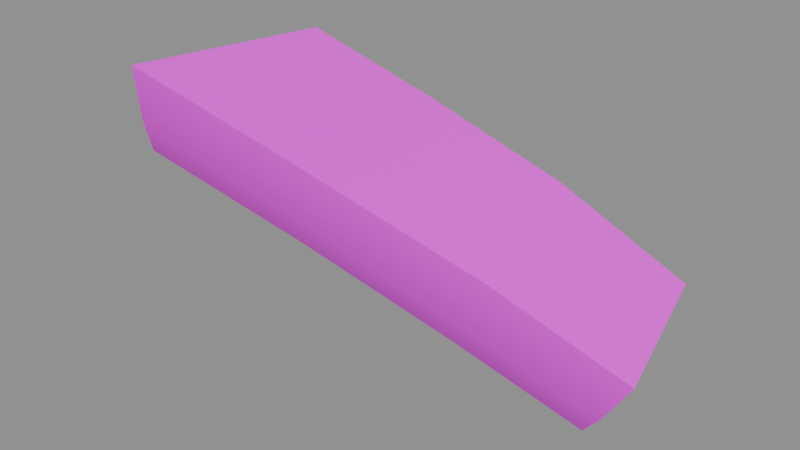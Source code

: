 # Source: finger_ring.blend  (saved by Blender 5.2.45; exported with 4.5.12 LTS)
import bpy
from mathutils import Matrix  # noqa: F401  (used for matrix-valued properties, if any)

bpy.ops.wm.read_factory_settings(use_empty=True)
scene = bpy.context.scene
scene.name = 'Scene'

# ---- collections
col_anchors = bpy.data.collections.new('anchors'); scene.collection.children.link(col_anchors)

# ---- images (referenced by path relative to the original .blend; pixels are not part of the script)
import os
ASSET_DIR = os.environ.get("B2B_ASSET_DIR", "")  # directory of the original .blend (textures are referenced by path, not embedded)
HERE = os.path.dirname(os.path.abspath(__file__))  # packed textures are extracted next to this script under _unpacked/

def load_image(name, relpath, width, height, colorspace="sRGB"):
    """Load a texture the original file referenced (path relative to the .blend, or extracted next to this script)."""
    p = next((c for c in (os.path.join(HERE, relpath), os.path.join(ASSET_DIR, relpath)) if relpath and os.path.exists(c)), "")
    if p:
        img = bpy.data.images.load(p, check_existing=True)
        img.name = name
    else:  # same state as the original file: an image datablock whose file is absent (Cycles renders it pink)
        img = bpy.data.images.new(name, width, height)
        img.source = "FILE"
        img.filepath = "//" + (relpath or name)
    img.colorspace_settings.name = colorspace
    return img
img_finger_ring_skin0 = load_image('finger_ring_skin0', 'finger_ring_skin0.png', 1024, 1024, 'sRGB')

# ---- materials (node trees are filled in below, after node groups)
mat_finger_ring = bpy.data.materials.new('finger_ring')

# ---- material node trees
mat_finger_ring.use_nodes = True; mat_finger_ring.node_tree.nodes.clear()
_N = mat_finger_ring.node_tree.nodes; _L = mat_finger_ring.node_tree.links
n0 = _N.new('ShaderNodeBsdfPrincipled'); n0.name = 'Principled BSDF'; n0.location = (-200, 100)
n0.inputs[10].default_value = 0.005
n1 = _N.new('ShaderNodeOutputMaterial'); n1.name = 'Material Output'; n1.location = (200, 100)
n2 = _N.new('ShaderNodeTexImage'); n2.name = 'Image Texture'; n2.location = (0, 0)
n2.image = img_finger_ring_skin0
n2.interpolation = 'Closest'
_L.new(n0.outputs[0], n1.inputs[0])
_L.new(n2.outputs[0], n0.inputs[0])
n1.is_active_output = True

# ---- meshes
me_finger_ring = bpy.data.meshes.new('finger_ring')
me_finger_ring.from_pydata([(6.522, -2.849, -1.056), (3.619, -2.706, -1.056), (4.065, -3.163, -0.3461), (6.299, -2.364, -1.83), (10.1, -0.138, -3.171), (10.95, -2.136, -2.713), (11.03, -0.3949, -1.593), (10.5, -1.736, -3.329), (4.78, -0.3378, -1.688), (6.969, -0.4519, -0.06204), (4.825, -0.4519, 0.5061), (6.701, -0.2807, -2.098), (11.35, -2.164, -2.066), (9.069, -2.478, -1.956), (9.471, -2.506, -1.23), (6.701, -2.906, -0.3146), (4.11, -3.277, 0.5061), (8.667, -2.05, -2.603), (9.158, -0.4519, -0.7249), (8.488, -0.2522, -2.556)], [], [(0, 2, 1), (0, 1, 3), (4, 6, 5), (4, 5, 7), (8, 10, 9), (8, 9, 11), (12, 14, 13), (12, 13, 5), (15, 16, 2), (15, 2, 0), (3, 17, 13), (3, 13, 0), (11, 9, 18), (11, 18, 19), (5, 13, 17), (5, 17, 7), (6, 4, 19), (6, 19, 18), (6, 12, 5), (0, 13, 14), (0, 14, 15), (9, 10, 15), (10, 16, 15), (15, 14, 18), (14, 12, 6), (18, 14, 6), (18, 9, 15), (19, 4, 17), (3, 1, 8), (3, 8, 11), (7, 17, 4), (17, 3, 11), (19, 17, 11)])
me_finger_ring.polygons.foreach_set('use_smooth', [True] * 33)
_k = set([(1, 3), (3, 17), (4, 7), (4, 19), (5, 7), (5, 12), (6, 12), (6, 18), (7, 17), (8, 11), (9, 10), (9, 18), (11, 19), (12, 14), (14, 15), (15, 16)])
me_finger_ring.attributes.new('sharp_edge', 'BOOLEAN', 'EDGE').data.foreach_set('value', [ (min(e.vertices), max(e.vertices)) in _k for e in me_finger_ring.edges])
_uv = me_finger_ring.uv_layers.new(name='UVMap')
_uv.uv.foreach_set('vector', [0.1357, 0.8008, 0.1748, 0.8008, 0.1787, 0.8398, 0.1357, 0.8008, 0.1787, 0.8398, 0.1357, 0.8398, 0.8779, 0.2148, 0.8584, 0.207, 0.8682, 0.1289, 0.8779, 0.2148, 0.8682, 0.1289, 0.8779, 0.1445, 0.8799, 0.4258, 0.8584, 0.4492, 0.8584, 0.3789, 0.8799, 0.4258, 0.8584, 0.3789, 0.8799, 0.3633, 0.06152, 0.7617, 0.09277, 0.7617, 0.09277, 0.8008, 0.06152, 0.7617, 0.09277, 0.8008, 0.06152, 0.8008, 0.1338, 0.7617, 0.1768, 0.7617, 0.1748, 0.8008, 0.1338, 0.7617, 0.1748, 0.8008, 0.1357, 0.8008, 0.1357, 0.8398, 0.09277, 0.8398, 0.09277, 0.8008, 0.1357, 0.8398, 0.09277, 0.8008, 0.1357, 0.8008, 0.8799, 0.3633, 0.8584, 0.3789, 0.8604, 0.3086, 0.8799, 0.3633, 0.8604, 0.3086, 0.8799, 0.3008, 0.06152, 0.8008, 0.09277, 0.8008, 0.09277, 0.8398, 0.06152, 0.8008, 0.09277, 0.8398, 0.06152, 0.8398, 0.8584, 0.207, 0.8779, 0.2148, 0.8799, 0.3008, 0.8584, 0.207, 0.8799, 0.3008, 0.8604, 0.3086, 0.8584, 0.207, 0.8604, 0.1211, 0.8682, 0.1289, 0.1357, 0.8008, 0.09277, 0.8008, 0.09277, 0.7617, 0.1357, 0.8008, 0.09277, 0.7617, 0.1338, 0.7617, 0.8799, 0.2852, 0.8799, 0.3555, 0.8604, 0.3008, 0.8799, 0.3555, 0.8604, 0.3945, 0.8604, 0.3008, 0.8604, 0.3008, 0.8604, 0.1992, 0.8779, 0.207, 0.8604, 0.1992, 0.8604, 0.1211, 0.8779, 0.1445, 0.8779, 0.207, 0.8604, 0.1992, 0.8779, 0.1445, 0.8779, 0.207, 0.8799, 0.2852, 0.8604, 0.3008, 0.8408, 0.1914, 0.8408, 0.1211, 0.8584, 0.1914, 0.8604, 0.293, 0.8604, 0.4023, 0.8408, 0.3398, 0.8604, 0.293, 0.8408, 0.3398, 0.8408, 0.2617, 0.8604, 0.1211, 0.8584, 0.1914, 0.8408, 0.1211, 0.8584, 0.1914, 0.8604, 0.293, 0.8408, 0.2617, 0.8408, 0.1914, 0.8584, 0.1914, 0.8408, 0.2617])
me_finger_ring.materials.append(mat_finger_ring)
me_finger_ring.update()

# ---- objects
ob_finger_ring = bpy.data.objects.new('finger_ring', me_finger_ring)

# ---- transforms, parenting, visibility, modifiers, constraints
ob_finger_ring.location = (0.0, 0.0, 0.0)

# ---- collection membership
scene.collection.objects.link(ob_finger_ring)

# ---- scene / render settings (as saved in the file)
scene.frame_start = 1; scene.frame_end = 9; scene.frame_set(1)
scene.render.engine = 'BLENDER_EEVEE_NEXT'
scene.render.bake_bias = 0.0
scene.render.bake_samples = 0
scene.render.compositor_device = 'GPU'
scene.eevee.use_volume_custom_range = False
scene.eevee.fast_gi_thickness_near = 0.1
scene.eevee.fast_gi_thickness_far = 0.0
scene.eevee.ray_tracing_options.screen_trace_thickness = 0.1
bpy.context.view_layer.update()

# ---- added for rendering (the .blend has no active camera and no usable light): camera, sun + grey world if the file has none
cam_auto = bpy.data.cameras.new('AutoCamera')
cam_auto.lens = 50.0
cam_auto.sensor_width = 36.0
cam_auto.clip_end = 1000.0
ob_auto_camera = bpy.data.objects.new('AutoCamera', cam_auto)
scene.collection.objects.link(ob_auto_camera)
ob_auto_camera.location = (15.9773, -11.9009, 5.38418)
ob_auto_camera.rotation_euler = (1.09748, -7.21219e-08, 0.694738)
scene.camera = ob_auto_camera
light_auto_sun = bpy.data.lights.new('AutoSun', 'SUN')
light_auto_sun.energy = 3.0
light_auto_sun.angle = 0.0523599
ob_auto_sun = bpy.data.objects.new('AutoSun', light_auto_sun)
scene.collection.objects.link(ob_auto_sun)
ob_auto_sun.rotation_euler = (0.872665, 0.174533, 0.523599)
if scene.world is None:
    world_auto = bpy.data.worlds.new('AutoWorld')
    world_auto.color = (0.3, 0.3, 0.3)
    scene.world = world_auto
bpy.context.view_layer.update()
